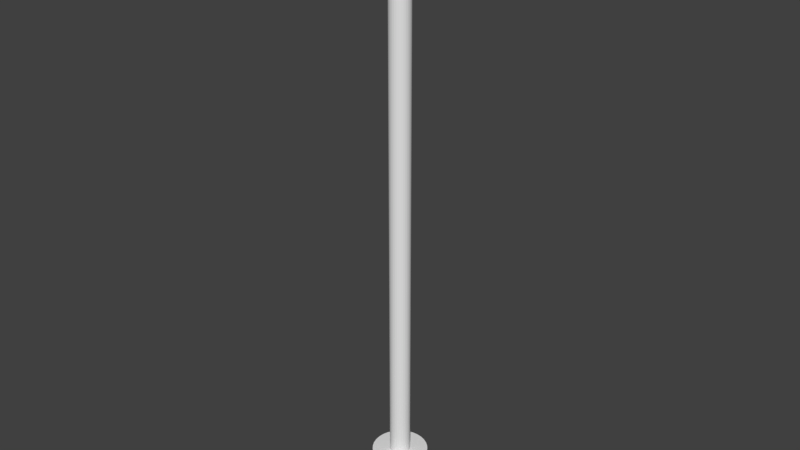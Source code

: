 # Source: distance_arrow.blend  (saved by Blender 2.79.0; exported with 4.5.12 LTS)
import bpy
from mathutils import Matrix  # noqa: F401  (used for matrix-valued properties, if any)

bpy.ops.wm.read_factory_settings(use_empty=True)
scene = bpy.context.scene
scene.name = 'Scene'

# ---- collections
col_collection_1 = bpy.data.collections.new('Collection 1'); scene.collection.children.link(col_collection_1)

# ---- world
world_world = bpy.data.worlds.new('World'); scene.world = world_world
world_world.color = (0.05088, 0.05088, 0.05088)
world_world.use_sun_shadow = False
world_world.sun_shadow_jitter_overblur = 0.0
world_world.cycles.sampling_method = 'MANUAL'

# ---- meshes
me_cone_003 = bpy.data.meshes.new('Cone.003')
me_cone_003.from_pydata([(0.0, 1.0, -1.0), (0.1951, 0.9808, -1.0), (0.3827, 0.9239, -1.0), (0.5556, 0.8315, -1.0), (0.7071, 0.7071, -1.0), (0.8315, 0.5556, -1.0), (0.9239, 0.3827, -1.0), (0.9808, 0.1951, -1.0), (1.0, 7.55e-08, -1.0), (0.9808, -0.1951, -1.0), (0.9239, -0.3827, -1.0), (0.8315, -0.5556, -1.0), (0.7071, -0.7071, -1.0), (0.5556, -0.8315, -1.0), (0.3827, -0.9239, -1.0), (0.1951, -0.9808, -1.0), (-3.258e-07, -1.0, -1.0), (-0.1951, -0.9808, -1.0), (-0.3827, -0.9239, -1.0), (-0.5556, -0.8315, -1.0), (-0.7071, -0.7071, -1.0), (-0.8315, -0.5556, -1.0), (-0.9239, -0.3827, -1.0), (0.0, 0.0, 1.0), (-0.9808, -0.1951, -1.0), (-1.0, 9.656e-07, -1.0), (-0.9808, 0.1951, -1.0), (-0.9239, 0.3827, -1.0), (-0.8315, 0.5556, -1.0), (-0.7071, 0.7071, -1.0), (-0.5556, 0.8315, -1.0), (-0.3827, 0.9239, -1.0), (-0.1951, 0.9808, -1.0)], [], [(0, 23, 1), (1, 23, 2), (2, 23, 3), (3, 23, 4), (4, 23, 5), (5, 23, 6), (6, 23, 7), (7, 23, 8), (8, 23, 9), (9, 23, 10), (10, 23, 11), (11, 23, 12), (12, 23, 13), (13, 23, 14), (14, 23, 15), (15, 23, 16), (16, 23, 17), (17, 23, 18), (18, 23, 19), (19, 23, 20), (20, 23, 21), (21, 23, 22), (22, 23, 24), (24, 23, 25), (25, 23, 26), (26, 23, 27), (27, 23, 28), (28, 23, 29), (29, 23, 30), (30, 23, 31), (31, 23, 32), (32, 23, 0), (0, 1, 2, 3, 4, 5, 6, 7, 8, 9, 10, 11, 12, 13, 14, 15, 16, 17, 18, 19, 20, 21, 22, 24, 25, 26, 27, 28, 29, 30, 31, 32)])
me_cone_003.use_remesh_preserve_volume = False
me_cone_003.use_remesh_preserve_attributes = False
me_cone_003.use_mirror_vertex_groups = False
me_cone_003.update()
me_cone = bpy.data.meshes.new('Cone')
me_cone.from_pydata([(0.0, 0.1821, -0.1821), (0.03554, 0.1786, -0.1821), (0.06971, 0.1683, -0.1821), (0.1012, 0.1515, -0.1821), (0.1288, 0.1288, -0.1821), (0.1515, 0.1012, -0.1821), (0.1683, 0.06971, -0.1821), (0.1786, 0.03554, -0.1821), (0.1821, 1.375e-08, -0.1821), (0.1786, -0.03554, -0.1821), (0.1683, -0.06971, -0.1821), (0.1515, -0.1012, -0.1821), (0.1288, -0.1288, -0.1821), (0.1012, -0.1515, -0.1821), (0.06971, -0.1683, -0.1821), (0.03554, -0.1786, -0.1821), (-5.935e-08, -0.1821, -0.1821), (-0.03554, -0.1786, -0.1821), (-0.06971, -0.1683, -0.1821), (-0.1012, -0.1515, -0.1821), (-0.1288, -0.1288, -0.1821), (-0.1515, -0.1012, -0.1821), (-0.1683, -0.06971, -0.1821), (0.0, 0.0, 0.1821), (-0.1786, -0.03554, -0.1821), (-0.1821, 1.759e-07, -0.1821), (-0.1786, 0.03554, -0.1821), (-0.1683, 0.06971, -0.1821), (-0.1515, 0.1012, -0.1821), (-0.1288, 0.1288, -0.1821), (-0.1012, 0.1515, -0.1821), (-0.06971, 0.1683, -0.1821), (-0.03554, 0.1786, -0.1821)], [], [(0, 23, 1), (1, 23, 2), (2, 23, 3), (3, 23, 4), (4, 23, 5), (5, 23, 6), (6, 23, 7), (7, 23, 8), (8, 23, 9), (9, 23, 10), (10, 23, 11), (11, 23, 12), (12, 23, 13), (13, 23, 14), (14, 23, 15), (15, 23, 16), (16, 23, 17), (17, 23, 18), (18, 23, 19), (19, 23, 20), (20, 23, 21), (21, 23, 22), (22, 23, 24), (24, 23, 25), (25, 23, 26), (26, 23, 27), (27, 23, 28), (28, 23, 29), (29, 23, 30), (30, 23, 31), (31, 23, 32), (32, 23, 0), (0, 1, 2, 3, 4, 5, 6, 7, 8, 9, 10, 11, 12, 13, 14, 15, 16, 17, 18, 19, 20, 21, 22, 24, 25, 26, 27, 28, 29, 30, 31, 32)])
me_cone.use_remesh_preserve_volume = False
me_cone.use_remesh_preserve_attributes = False
me_cone.use_mirror_vertex_groups = False
me_cone.update()
me_cylinder = bpy.data.meshes.new('Cylinder')
me_cylinder.from_pydata([(0.0, 1.0, -1.0), (0.0, 1.0, 1.0), (0.1951, 0.9808, -1.0), (0.1951, 0.9808, 1.0), (0.3827, 0.9239, -1.0), (0.3827, 0.9239, 1.0), (0.5556, 0.8315, -1.0), (0.5556, 0.8315, 1.0), (0.7071, 0.7071, -1.0), (0.7071, 0.7071, 1.0), (0.8315, 0.5556, -1.0), (0.8315, 0.5556, 1.0), (0.9239, 0.3827, -1.0), (0.9239, 0.3827, 1.0), (0.9808, 0.1951, -1.0), (0.9808, 0.1951, 1.0), (1.0, 7.55e-08, -1.0), (1.0, 7.55e-08, 1.0), (0.9808, -0.1951, -1.0), (0.9808, -0.1951, 1.0), (0.9239, -0.3827, -1.0), (0.9239, -0.3827, 1.0), (0.8315, -0.5556, -1.0), (0.8315, -0.5556, 1.0), (0.7071, -0.7071, -1.0), (0.7071, -0.7071, 1.0), (0.5556, -0.8315, -1.0), (0.5556, -0.8315, 1.0), (0.3827, -0.9239, -1.0), (0.3827, -0.9239, 1.0), (0.1951, -0.9808, -1.0), (0.1951, -0.9808, 1.0), (-3.258e-07, -1.0, -1.0), (-3.258e-07, -1.0, 1.0), (-0.1951, -0.9808, -1.0), (-0.1951, -0.9808, 1.0), (-0.3827, -0.9239, -1.0), (-0.3827, -0.9239, 1.0), (-0.5556, -0.8315, -1.0), (-0.5556, -0.8315, 1.0), (-0.7071, -0.7071, -1.0), (-0.7071, -0.7071, 1.0), (-0.8315, -0.5556, -1.0), (-0.8315, -0.5556, 1.0), (-0.9239, -0.3827, -1.0), (-0.9239, -0.3827, 1.0), (-0.9808, -0.1951, -1.0), (-0.9808, -0.1951, 1.0), (-1.0, 9.656e-07, -1.0), (-1.0, 9.656e-07, 1.0), (-0.9808, 0.1951, -1.0), (-0.9808, 0.1951, 1.0), (-0.9239, 0.3827, -1.0), (-0.9239, 0.3827, 1.0), (-0.8315, 0.5556, -1.0), (-0.8315, 0.5556, 1.0), (-0.7071, 0.7071, -1.0), (-0.7071, 0.7071, 1.0), (-0.5556, 0.8315, -1.0), (-0.5556, 0.8315, 1.0), (-0.3827, 0.9239, -1.0), (-0.3827, 0.9239, 1.0), (-0.1951, 0.9808, -1.0), (-0.1951, 0.9808, 1.0)], [], [(0, 1, 3, 2), (2, 3, 5, 4), (4, 5, 7, 6), (6, 7, 9, 8), (8, 9, 11, 10), (10, 11, 13, 12), (12, 13, 15, 14), (14, 15, 17, 16), (16, 17, 19, 18), (18, 19, 21, 20), (20, 21, 23, 22), (22, 23, 25, 24), (24, 25, 27, 26), (26, 27, 29, 28), (28, 29, 31, 30), (30, 31, 33, 32), (32, 33, 35, 34), (34, 35, 37, 36), (36, 37, 39, 38), (38, 39, 41, 40), (40, 41, 43, 42), (42, 43, 45, 44), (44, 45, 47, 46), (46, 47, 49, 48), (48, 49, 51, 50), (50, 51, 53, 52), (52, 53, 55, 54), (54, 55, 57, 56), (56, 57, 59, 58), (58, 59, 61, 60), (3, 1, 63, 61, 59, 57, 55, 53, 51, 49, 47, 45, 43, 41, 39, 37, 35, 33, 31, 29, 27, 25, 23, 21, 19, 17, 15, 13, 11, 9, 7, 5), (60, 61, 63, 62), (62, 63, 1, 0), (0, 2, 4, 6, 8, 10, 12, 14, 16, 18, 20, 22, 24, 26, 28, 30, 32, 34, 36, 38, 40, 42, 44, 46, 48, 50, 52, 54, 56, 58, 60, 62)])
me_cylinder.use_remesh_preserve_volume = False
me_cylinder.use_remesh_preserve_attributes = False
me_cylinder.use_mirror_vertex_groups = False
me_cylinder.update()

# ---- objects
ob_cone_001 = bpy.data.objects.new('Cone.001', me_cone_003)
ob_cone = bpy.data.objects.new('Cone', me_cone)
ob_cylinder = bpy.data.objects.new('Cylinder', me_cylinder)

# ---- transforms, parenting, visibility, modifiers, constraints
ob_cone_001.location = (0.0, 0.0, -1.863)
ob_cone_001.delta_rotation_euler = (3.142, -0.0, 0.0)
ob_cone_001.delta_scale = (0.1821, 0.1821, 0.1821)
ob_cone_001.lineart.crease_threshold = 0.0
ob_cone.location = (0.0, 0.0, 1.824)
ob_cone.lineart.crease_threshold = 0.0
ob_cylinder.location = (0.0, 0.0, 0.0)
ob_cylinder.delta_scale = (0.06668, 0.06668, 1.703)
ob_cylinder.lineart.crease_threshold = 0.0

# ---- collection membership
col_collection_1.objects.link(ob_cone_001)
col_collection_1.objects.link(ob_cone)
col_collection_1.objects.link(ob_cylinder)

# ---- scene / render settings (as saved in the file)
scene.frame_start = 1; scene.frame_end = 250; scene.frame_set(1)
scene.render.engine = 'BLENDER_EEVEE_NEXT'
scene.render.resolution_percentage = 50
scene.render.dither_intensity = 0.0
scene.cycles.use_denoising = False
scene.cycles.samples = 128
scene.cycles.sampling_pattern = 'TABULATED_SOBOL'
scene.cycles.use_adaptive_sampling = False
scene.cycles.use_light_tree = False
scene.cycles.blur_glossy = 0.0
scene.cycles.sample_clamp_indirect = 0.0
scene.view_settings.view_transform = 'Standard'
bpy.context.view_layer.update()

# ---- added for rendering (the .blend has no active camera and no usable light): camera, sun
cam_auto = bpy.data.cameras.new('AutoCamera')
cam_auto.lens = 50.0
cam_auto.sensor_width = 36.0
cam_auto.clip_end = 1000.0
ob_auto_camera = bpy.data.objects.new('AutoCamera', cam_auto)
scene.collection.objects.link(ob_auto_camera)
ob_auto_camera.location = (3.77913, -4.53495, 3.00378)
ob_auto_camera.rotation_euler = (1.09748, -7.21219e-08, 0.694738)
scene.camera = ob_auto_camera
light_auto_sun = bpy.data.lights.new('AutoSun', 'SUN')
light_auto_sun.energy = 3.0
light_auto_sun.angle = 0.0523599
ob_auto_sun = bpy.data.objects.new('AutoSun', light_auto_sun)
scene.collection.objects.link(ob_auto_sun)
ob_auto_sun.rotation_euler = (0.872665, 0.174533, 0.523599)
bpy.context.view_layer.update()
